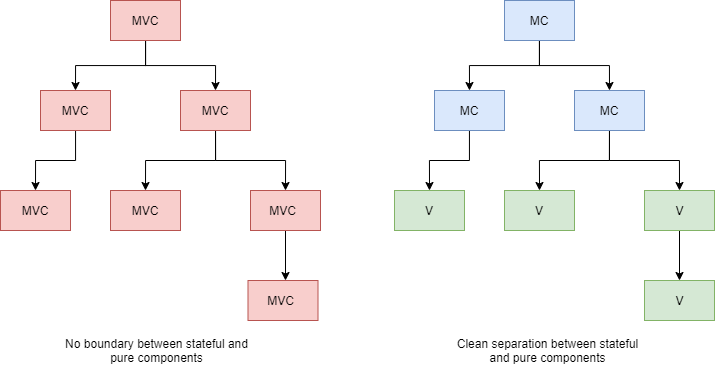

The diagram above was exported from draw.io. Its source (the exported page's mxGraphModel, read from the mxfile embedded in the PNG):
<mxGraphModel dx="860" dy="504" grid="1" gridSize="10" guides="1" tooltips="1" connect="1" arrows="1" fold="1" page="1" pageScale="1" pageWidth="827" pageHeight="1169" math="0" shadow="0">
  <root>
    <mxCell id="0" />
    <mxCell id="1" parent="0" />
    <mxCell id="eeyXgFo4rJd-zcM1TiRI-20" style="edgeStyle=orthogonalEdgeStyle;rounded=0;orthogonalLoop=1;jettySize=auto;html=1;entryX=0.5;entryY=0;entryDx=0;entryDy=0;" edge="1" parent="1" source="eeyXgFo4rJd-zcM1TiRI-1" target="eeyXgFo4rJd-zcM1TiRI-6">
      <mxGeometry relative="1" as="geometry" />
    </mxCell>
    <mxCell id="eeyXgFo4rJd-zcM1TiRI-21" style="edgeStyle=orthogonalEdgeStyle;rounded=0;orthogonalLoop=1;jettySize=auto;html=1;entryX=0.5;entryY=0;entryDx=0;entryDy=0;" edge="1" parent="1" source="eeyXgFo4rJd-zcM1TiRI-1" target="eeyXgFo4rJd-zcM1TiRI-10">
      <mxGeometry relative="1" as="geometry" />
    </mxCell>
    <mxCell id="eeyXgFo4rJd-zcM1TiRI-1" value="&lt;span style=&quot;color: rgba(0 , 0 , 0 , 0) ; font-family: monospace ; font-size: 0px&quot;&gt;rkgjklrejgklergjlker&lt;/span&gt;" style="rounded=0;whiteSpace=wrap;html=1;fillColor=#f8cecc;strokeColor=#b85450;" vertex="1" parent="1">
      <mxGeometry x="130" y="120" width="70" height="40" as="geometry" />
    </mxCell>
    <mxCell id="eeyXgFo4rJd-zcM1TiRI-5" value="MVC" style="text;html=1;strokeColor=none;fillColor=none;align=center;verticalAlign=middle;whiteSpace=wrap;rounded=0;" vertex="1" parent="1">
      <mxGeometry x="145" y="130" width="40" height="20" as="geometry" />
    </mxCell>
    <mxCell id="eeyXgFo4rJd-zcM1TiRI-23" style="edgeStyle=orthogonalEdgeStyle;rounded=0;orthogonalLoop=1;jettySize=auto;html=1;exitX=1;exitY=0.5;exitDx=0;exitDy=0;entryX=0.5;entryY=0;entryDx=0;entryDy=0;" edge="1" parent="1" source="eeyXgFo4rJd-zcM1TiRI-6" target="eeyXgFo4rJd-zcM1TiRI-16">
      <mxGeometry relative="1" as="geometry">
        <Array as="points">
          <mxPoint x="235" y="230" />
          <mxPoint x="235" y="280" />
          <mxPoint x="305" y="280" />
        </Array>
      </mxGeometry>
    </mxCell>
    <mxCell id="eeyXgFo4rJd-zcM1TiRI-26" style="edgeStyle=orthogonalEdgeStyle;rounded=0;orthogonalLoop=1;jettySize=auto;html=1;exitX=0.5;exitY=1;exitDx=0;exitDy=0;entryX=0.5;entryY=0;entryDx=0;entryDy=0;" edge="1" parent="1" source="eeyXgFo4rJd-zcM1TiRI-6" target="eeyXgFo4rJd-zcM1TiRI-14">
      <mxGeometry relative="1" as="geometry" />
    </mxCell>
    <mxCell id="eeyXgFo4rJd-zcM1TiRI-6" value="&lt;span style=&quot;color: rgba(0 , 0 , 0 , 0) ; font-family: monospace ; font-size: 0px&quot;&gt;rkgjklrejgklergjlker&lt;/span&gt;" style="rounded=0;whiteSpace=wrap;html=1;fillColor=#f8cecc;strokeColor=#b85450;" vertex="1" parent="1">
      <mxGeometry x="200" y="210" width="70" height="40" as="geometry" />
    </mxCell>
    <mxCell id="eeyXgFo4rJd-zcM1TiRI-7" value="MVC" style="text;html=1;strokeColor=none;fillColor=none;align=center;verticalAlign=middle;whiteSpace=wrap;rounded=0;" vertex="1" parent="1">
      <mxGeometry x="215" y="220" width="40" height="20" as="geometry" />
    </mxCell>
    <mxCell id="eeyXgFo4rJd-zcM1TiRI-27" style="edgeStyle=orthogonalEdgeStyle;rounded=0;orthogonalLoop=1;jettySize=auto;html=1;entryX=0.5;entryY=0;entryDx=0;entryDy=0;" edge="1" parent="1" source="eeyXgFo4rJd-zcM1TiRI-10" target="eeyXgFo4rJd-zcM1TiRI-12">
      <mxGeometry relative="1" as="geometry" />
    </mxCell>
    <mxCell id="eeyXgFo4rJd-zcM1TiRI-10" value="&lt;span style=&quot;color: rgba(0 , 0 , 0 , 0) ; font-family: monospace ; font-size: 0px&quot;&gt;rkgjklrejgklergjlker&lt;/span&gt;" style="rounded=0;whiteSpace=wrap;html=1;fillColor=#f8cecc;strokeColor=#b85450;" vertex="1" parent="1">
      <mxGeometry x="60" y="210" width="70" height="40" as="geometry" />
    </mxCell>
    <mxCell id="eeyXgFo4rJd-zcM1TiRI-11" value="MVC" style="text;html=1;strokeColor=none;fillColor=none;align=center;verticalAlign=middle;whiteSpace=wrap;rounded=0;" vertex="1" parent="1">
      <mxGeometry x="75" y="220" width="40" height="20" as="geometry" />
    </mxCell>
    <mxCell id="eeyXgFo4rJd-zcM1TiRI-12" value="&lt;span style=&quot;color: rgba(0 , 0 , 0 , 0) ; font-family: monospace ; font-size: 0px&quot;&gt;rkgjklrejgklergjlker&lt;/span&gt;" style="rounded=0;whiteSpace=wrap;html=1;fillColor=#f8cecc;strokeColor=#b85450;" vertex="1" parent="1">
      <mxGeometry x="20" y="310" width="70" height="40" as="geometry" />
    </mxCell>
    <mxCell id="eeyXgFo4rJd-zcM1TiRI-13" value="MVC" style="text;html=1;strokeColor=none;fillColor=none;align=center;verticalAlign=middle;whiteSpace=wrap;rounded=0;" vertex="1" parent="1">
      <mxGeometry x="35" y="320" width="40" height="20" as="geometry" />
    </mxCell>
    <mxCell id="eeyXgFo4rJd-zcM1TiRI-14" value="&lt;span style=&quot;color: rgba(0 , 0 , 0 , 0) ; font-family: monospace ; font-size: 0px&quot;&gt;rkgjklrejgklergjlker&lt;/span&gt;" style="rounded=0;whiteSpace=wrap;html=1;fillColor=#f8cecc;strokeColor=#b85450;" vertex="1" parent="1">
      <mxGeometry x="130" y="310" width="70" height="40" as="geometry" />
    </mxCell>
    <mxCell id="eeyXgFo4rJd-zcM1TiRI-15" value="MVC" style="text;html=1;strokeColor=none;fillColor=none;align=center;verticalAlign=middle;whiteSpace=wrap;rounded=0;" vertex="1" parent="1">
      <mxGeometry x="145" y="320" width="40" height="20" as="geometry" />
    </mxCell>
    <mxCell id="eeyXgFo4rJd-zcM1TiRI-62" style="edgeStyle=orthogonalEdgeStyle;rounded=0;orthogonalLoop=1;jettySize=auto;html=1;" edge="1" parent="1" source="eeyXgFo4rJd-zcM1TiRI-16">
      <mxGeometry relative="1" as="geometry">
        <mxPoint x="305" y="400" as="targetPoint" />
      </mxGeometry>
    </mxCell>
    <mxCell id="eeyXgFo4rJd-zcM1TiRI-16" value="&lt;span style=&quot;color: rgba(0 , 0 , 0 , 0) ; font-family: monospace ; font-size: 0px&quot;&gt;rkgjklrejgklergjlker&lt;/span&gt;" style="rounded=0;whiteSpace=wrap;html=1;fillColor=#f8cecc;strokeColor=#b85450;" vertex="1" parent="1">
      <mxGeometry x="270" y="310" width="70" height="40" as="geometry" />
    </mxCell>
    <mxCell id="eeyXgFo4rJd-zcM1TiRI-17" value="MVC" style="text;html=1;strokeColor=none;fillColor=none;align=center;verticalAlign=middle;whiteSpace=wrap;rounded=0;" vertex="1" parent="1">
      <mxGeometry x="285" y="320" width="35" height="20" as="geometry" />
    </mxCell>
    <mxCell id="eeyXgFo4rJd-zcM1TiRI-45" style="edgeStyle=orthogonalEdgeStyle;rounded=0;orthogonalLoop=1;jettySize=auto;html=1;entryX=0.5;entryY=0;entryDx=0;entryDy=0;" edge="1" parent="1" source="eeyXgFo4rJd-zcM1TiRI-47" target="eeyXgFo4rJd-zcM1TiRI-51">
      <mxGeometry relative="1" as="geometry" />
    </mxCell>
    <mxCell id="eeyXgFo4rJd-zcM1TiRI-46" style="edgeStyle=orthogonalEdgeStyle;rounded=0;orthogonalLoop=1;jettySize=auto;html=1;entryX=0.5;entryY=0;entryDx=0;entryDy=0;" edge="1" parent="1" source="eeyXgFo4rJd-zcM1TiRI-47" target="eeyXgFo4rJd-zcM1TiRI-54">
      <mxGeometry relative="1" as="geometry" />
    </mxCell>
    <mxCell id="eeyXgFo4rJd-zcM1TiRI-47" value="&lt;span style=&quot;color: rgba(0 , 0 , 0 , 0) ; font-family: monospace ; font-size: 0px&quot;&gt;rkgjklrejgklergjlker&lt;/span&gt;" style="rounded=0;whiteSpace=wrap;html=1;fillColor=#dae8fc;strokeColor=#6c8ebf;" vertex="1" parent="1">
      <mxGeometry x="524" y="120" width="70" height="40" as="geometry" />
    </mxCell>
    <mxCell id="eeyXgFo4rJd-zcM1TiRI-48" value="MC" style="text;html=1;strokeColor=none;fillColor=none;align=center;verticalAlign=middle;whiteSpace=wrap;rounded=0;" vertex="1" parent="1">
      <mxGeometry x="539" y="130" width="40" height="20" as="geometry" />
    </mxCell>
    <mxCell id="eeyXgFo4rJd-zcM1TiRI-49" style="edgeStyle=orthogonalEdgeStyle;rounded=0;orthogonalLoop=1;jettySize=auto;html=1;exitX=1;exitY=0.5;exitDx=0;exitDy=0;entryX=0.5;entryY=0;entryDx=0;entryDy=0;" edge="1" parent="1" source="eeyXgFo4rJd-zcM1TiRI-51" target="eeyXgFo4rJd-zcM1TiRI-60">
      <mxGeometry relative="1" as="geometry">
        <Array as="points">
          <mxPoint x="629" y="230" />
          <mxPoint x="629" y="280" />
          <mxPoint x="699" y="280" />
        </Array>
      </mxGeometry>
    </mxCell>
    <mxCell id="eeyXgFo4rJd-zcM1TiRI-50" style="edgeStyle=orthogonalEdgeStyle;rounded=0;orthogonalLoop=1;jettySize=auto;html=1;exitX=0.5;exitY=1;exitDx=0;exitDy=0;entryX=0.5;entryY=0;entryDx=0;entryDy=0;" edge="1" parent="1" source="eeyXgFo4rJd-zcM1TiRI-51" target="eeyXgFo4rJd-zcM1TiRI-58">
      <mxGeometry relative="1" as="geometry" />
    </mxCell>
    <mxCell id="eeyXgFo4rJd-zcM1TiRI-51" value="&lt;span style=&quot;color: rgba(0 , 0 , 0 , 0) ; font-family: monospace ; font-size: 0px&quot;&gt;rkgjklrejgklergjlker&lt;/span&gt;" style="rounded=0;whiteSpace=wrap;html=1;fillColor=#dae8fc;strokeColor=#6c8ebf;" vertex="1" parent="1">
      <mxGeometry x="594" y="210" width="70" height="40" as="geometry" />
    </mxCell>
    <mxCell id="eeyXgFo4rJd-zcM1TiRI-52" value="MC" style="text;html=1;strokeColor=none;fillColor=none;align=center;verticalAlign=middle;whiteSpace=wrap;rounded=0;" vertex="1" parent="1">
      <mxGeometry x="609" y="220" width="40" height="20" as="geometry" />
    </mxCell>
    <mxCell id="eeyXgFo4rJd-zcM1TiRI-53" style="edgeStyle=orthogonalEdgeStyle;rounded=0;orthogonalLoop=1;jettySize=auto;html=1;entryX=0.5;entryY=0;entryDx=0;entryDy=0;" edge="1" parent="1" source="eeyXgFo4rJd-zcM1TiRI-54" target="eeyXgFo4rJd-zcM1TiRI-56">
      <mxGeometry relative="1" as="geometry" />
    </mxCell>
    <mxCell id="eeyXgFo4rJd-zcM1TiRI-54" value="&lt;span style=&quot;color: rgba(0 , 0 , 0 , 0) ; font-family: monospace ; font-size: 0px&quot;&gt;rkgjklrejgklergjlker&lt;/span&gt;" style="rounded=0;whiteSpace=wrap;html=1;fillColor=#dae8fc;strokeColor=#6c8ebf;" vertex="1" parent="1">
      <mxGeometry x="454" y="210" width="70" height="40" as="geometry" />
    </mxCell>
    <mxCell id="eeyXgFo4rJd-zcM1TiRI-55" value="MC" style="text;html=1;strokeColor=none;fillColor=none;align=center;verticalAlign=middle;whiteSpace=wrap;rounded=0;" vertex="1" parent="1">
      <mxGeometry x="469" y="220" width="40" height="20" as="geometry" />
    </mxCell>
    <mxCell id="eeyXgFo4rJd-zcM1TiRI-56" value="&lt;span style=&quot;color: rgba(0 , 0 , 0 , 0) ; font-family: monospace ; font-size: 0px&quot;&gt;rkgjklrejgklergjlker&lt;/span&gt;" style="rounded=0;whiteSpace=wrap;html=1;fillColor=#d5e8d4;strokeColor=#82b366;" vertex="1" parent="1">
      <mxGeometry x="414" y="310" width="70" height="40" as="geometry" />
    </mxCell>
    <mxCell id="eeyXgFo4rJd-zcM1TiRI-57" value="V" style="text;html=1;strokeColor=none;fillColor=none;align=center;verticalAlign=middle;whiteSpace=wrap;rounded=0;" vertex="1" parent="1">
      <mxGeometry x="429" y="320" width="40" height="20" as="geometry" />
    </mxCell>
    <mxCell id="eeyXgFo4rJd-zcM1TiRI-58" value="&lt;span style=&quot;color: rgba(0 , 0 , 0 , 0) ; font-family: monospace ; font-size: 0px&quot;&gt;rkgjklrejgklergjlker&lt;/span&gt;" style="rounded=0;whiteSpace=wrap;html=1;fillColor=#d5e8d4;strokeColor=#82b366;" vertex="1" parent="1">
      <mxGeometry x="524" y="310" width="70" height="40" as="geometry" />
    </mxCell>
    <mxCell id="eeyXgFo4rJd-zcM1TiRI-59" value="V" style="text;html=1;strokeColor=none;fillColor=none;align=center;verticalAlign=middle;whiteSpace=wrap;rounded=0;" vertex="1" parent="1">
      <mxGeometry x="539" y="320" width="40" height="20" as="geometry" />
    </mxCell>
    <mxCell id="eeyXgFo4rJd-zcM1TiRI-65" style="edgeStyle=orthogonalEdgeStyle;rounded=0;orthogonalLoop=1;jettySize=auto;html=1;exitX=0.5;exitY=1;exitDx=0;exitDy=0;" edge="1" parent="1" source="eeyXgFo4rJd-zcM1TiRI-60">
      <mxGeometry relative="1" as="geometry">
        <mxPoint x="699" y="400" as="targetPoint" />
      </mxGeometry>
    </mxCell>
    <mxCell id="eeyXgFo4rJd-zcM1TiRI-60" value="&lt;span style=&quot;color: rgba(0 , 0 , 0 , 0) ; font-family: monospace ; font-size: 0px&quot;&gt;rkgjklrejgklergjlker&lt;/span&gt;" style="rounded=0;whiteSpace=wrap;html=1;fillColor=#d5e8d4;strokeColor=#82b366;" vertex="1" parent="1">
      <mxGeometry x="664" y="310" width="70" height="40" as="geometry" />
    </mxCell>
    <mxCell id="eeyXgFo4rJd-zcM1TiRI-61" value="V" style="text;html=1;strokeColor=none;fillColor=none;align=center;verticalAlign=middle;whiteSpace=wrap;rounded=0;" vertex="1" parent="1">
      <mxGeometry x="682" y="320" width="35" height="20" as="geometry" />
    </mxCell>
    <mxCell id="eeyXgFo4rJd-zcM1TiRI-63" value="&lt;span style=&quot;color: rgba(0 , 0 , 0 , 0) ; font-family: monospace ; font-size: 0px&quot;&gt;rkgjklrejgklergjlker&lt;/span&gt;" style="rounded=0;whiteSpace=wrap;html=1;fillColor=#f8cecc;strokeColor=#b85450;" vertex="1" parent="1">
      <mxGeometry x="267.5" y="400" width="70" height="40" as="geometry" />
    </mxCell>
    <mxCell id="eeyXgFo4rJd-zcM1TiRI-64" value="MVC" style="text;html=1;strokeColor=none;fillColor=none;align=center;verticalAlign=middle;whiteSpace=wrap;rounded=0;" vertex="1" parent="1">
      <mxGeometry x="282.5" y="410" width="35" height="20" as="geometry" />
    </mxCell>
    <mxCell id="eeyXgFo4rJd-zcM1TiRI-69" value="&lt;span style=&quot;color: rgba(0 , 0 , 0 , 0) ; font-family: monospace ; font-size: 0px&quot;&gt;rkgjklrejgklergjlker&lt;/span&gt;" style="rounded=0;whiteSpace=wrap;html=1;fillColor=#d5e8d4;strokeColor=#82b366;" vertex="1" parent="1">
      <mxGeometry x="664" y="400" width="70" height="40" as="geometry" />
    </mxCell>
    <mxCell id="eeyXgFo4rJd-zcM1TiRI-70" value="V" style="text;html=1;strokeColor=none;fillColor=none;align=center;verticalAlign=middle;whiteSpace=wrap;rounded=0;" vertex="1" parent="1">
      <mxGeometry x="679" y="410" width="41" height="20" as="geometry" />
    </mxCell>
    <mxCell id="eeyXgFo4rJd-zcM1TiRI-71" value="No boundary between stateful and pure components" style="text;html=1;strokeColor=none;fillColor=none;align=center;verticalAlign=middle;whiteSpace=wrap;rounded=0;" vertex="1" parent="1">
      <mxGeometry x="80" y="460" width="192.5" height="20" as="geometry" />
    </mxCell>
    <mxCell id="eeyXgFo4rJd-zcM1TiRI-72" value="Clean separation between stateful and pure components" style="text;html=1;strokeColor=none;fillColor=none;align=center;verticalAlign=middle;whiteSpace=wrap;rounded=0;" vertex="1" parent="1">
      <mxGeometry x="471.5" y="460" width="192.5" height="20" as="geometry" />
    </mxCell>
  </root>
</mxGraphModel>